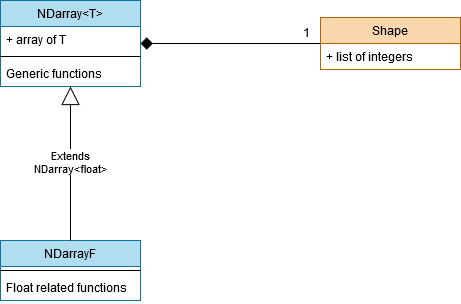

The diagram above was exported from draw.io. Its source (the exported page's mxGraphModel, read from the mxfile embedded in the PNG):
<mxGraphModel dx="971" dy="501" grid="1" gridSize="10" guides="1" tooltips="1" connect="1" arrows="1" fold="1" page="0" pageScale="1" pageWidth="827" pageHeight="1169" math="0" shadow="0">
  <root>
    <mxCell id="0" />
    <mxCell id="1" parent="0" />
    <mxCell id="e4oqBg5QLCu6ygkrw_wr-15" style="rounded=0;orthogonalLoop=1;jettySize=auto;html=1;startArrow=diamond;startFill=1;endArrow=none;endFill=0;endSize=16;startSize=10;" edge="1" parent="1" source="e4oqBg5QLCu6ygkrw_wr-2" target="e4oqBg5QLCu6ygkrw_wr-6">
      <mxGeometry relative="1" as="geometry" />
    </mxCell>
    <mxCell id="e4oqBg5QLCu6ygkrw_wr-16" value="1" style="text;html=1;resizable=0;points=[];align=center;verticalAlign=middle;labelBackgroundColor=#ffffff;" vertex="1" connectable="0" parent="e4oqBg5QLCu6ygkrw_wr-15">
      <mxGeometry x="0.8556" y="3" relative="1" as="geometry">
        <mxPoint x="-1" y="-6.5" as="offset" />
      </mxGeometry>
    </mxCell>
    <mxCell id="e4oqBg5QLCu6ygkrw_wr-2" value="NDarray&lt;T&gt;" style="swimlane;fontStyle=0;childLayout=stackLayout;horizontal=1;startSize=26;fillColor=#b1ddf0;horizontalStack=0;resizeParent=1;resizeParentMax=0;resizeLast=0;collapsible=1;marginBottom=0;strokeColor=#10739e;" vertex="1" parent="1">
      <mxGeometry x="240" y="120" width="140" height="86" as="geometry" />
    </mxCell>
    <mxCell id="e4oqBg5QLCu6ygkrw_wr-4" value="+ array of T" style="text;strokeColor=none;fillColor=none;align=left;verticalAlign=top;spacingLeft=4;spacingRight=4;overflow=hidden;rotatable=0;points=[[0,0.5],[1,0.5]];portConstraint=eastwest;" vertex="1" parent="e4oqBg5QLCu6ygkrw_wr-2">
      <mxGeometry y="26" width="140" height="26" as="geometry" />
    </mxCell>
    <mxCell id="e4oqBg5QLCu6ygkrw_wr-22" value="" style="line;strokeWidth=1;fillColor=none;align=left;verticalAlign=middle;spacingTop=-1;spacingLeft=3;spacingRight=3;rotatable=0;labelPosition=right;points=[];portConstraint=eastwest;" vertex="1" parent="e4oqBg5QLCu6ygkrw_wr-2">
      <mxGeometry y="52" width="140" height="8" as="geometry" />
    </mxCell>
    <mxCell id="e4oqBg5QLCu6ygkrw_wr-24" value="Generic functions" style="text;strokeColor=none;fillColor=none;align=left;verticalAlign=top;spacingLeft=4;spacingRight=4;overflow=hidden;rotatable=0;points=[[0,0.5],[1,0.5]];portConstraint=eastwest;" vertex="1" parent="e4oqBg5QLCu6ygkrw_wr-2">
      <mxGeometry y="60" width="140" height="26" as="geometry" />
    </mxCell>
    <mxCell id="e4oqBg5QLCu6ygkrw_wr-6" value="Shape" style="swimlane;fontStyle=0;childLayout=stackLayout;horizontal=1;startSize=26;fillColor=#fad7ac;horizontalStack=0;resizeParent=1;resizeParentMax=0;resizeLast=0;collapsible=1;marginBottom=0;strokeColor=#b46504;" vertex="1" parent="1">
      <mxGeometry x="560" y="137" width="140" height="52" as="geometry" />
    </mxCell>
    <mxCell id="e4oqBg5QLCu6ygkrw_wr-9" value="+ list of integers" style="text;strokeColor=none;fillColor=none;align=left;verticalAlign=top;spacingLeft=4;spacingRight=4;overflow=hidden;rotatable=0;points=[[0,0.5],[1,0.5]];portConstraint=eastwest;" vertex="1" parent="e4oqBg5QLCu6ygkrw_wr-6">
      <mxGeometry y="26" width="140" height="26" as="geometry" />
    </mxCell>
    <mxCell id="e4oqBg5QLCu6ygkrw_wr-11" value="NDarrayF" style="swimlane;fontStyle=0;childLayout=stackLayout;horizontal=1;startSize=26;fillColor=#b1ddf0;horizontalStack=0;resizeParent=1;resizeParentMax=0;resizeLast=0;collapsible=1;marginBottom=0;strokeColor=#10739e;" vertex="1" parent="1">
      <mxGeometry x="240" y="360" width="140" height="60" as="geometry" />
    </mxCell>
    <mxCell id="e4oqBg5QLCu6ygkrw_wr-26" value="" style="line;strokeWidth=1;fillColor=none;align=left;verticalAlign=middle;spacingTop=-1;spacingLeft=3;spacingRight=3;rotatable=0;labelPosition=right;points=[];portConstraint=eastwest;" vertex="1" parent="e4oqBg5QLCu6ygkrw_wr-11">
      <mxGeometry y="26" width="140" height="8" as="geometry" />
    </mxCell>
    <mxCell id="e4oqBg5QLCu6ygkrw_wr-25" value="Float related functions" style="text;strokeColor=none;fillColor=none;align=left;verticalAlign=top;spacingLeft=4;spacingRight=4;overflow=hidden;rotatable=0;points=[[0,0.5],[1,0.5]];portConstraint=eastwest;" vertex="1" parent="e4oqBg5QLCu6ygkrw_wr-11">
      <mxGeometry y="34" width="140" height="26" as="geometry" />
    </mxCell>
    <mxCell id="e4oqBg5QLCu6ygkrw_wr-18" value="&lt;div&gt;Extends&lt;/div&gt;&lt;div&gt;NDarray&amp;lt;float&amp;gt;&lt;br&gt;&lt;/div&gt;" style="endArrow=block;endSize=16;endFill=0;html=1;exitX=0.5;exitY=0;exitDx=0;exitDy=0;" edge="1" parent="1" source="e4oqBg5QLCu6ygkrw_wr-11" target="e4oqBg5QLCu6ygkrw_wr-2">
      <mxGeometry width="160" relative="1" as="geometry">
        <mxPoint x="260" y="210" as="sourcePoint" />
        <mxPoint x="420" y="210" as="targetPoint" />
      </mxGeometry>
    </mxCell>
  </root>
</mxGraphModel>